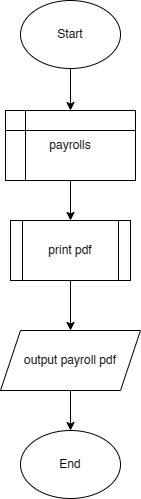

The diagram above was exported from draw.io. Its source (the exported page's mxGraphModel, read from the mxfile embedded in the PNG):
<mxGraphModel dx="1042" dy="1670" grid="1" gridSize="10" guides="1" tooltips="1" connect="1" arrows="1" fold="1" page="1" pageScale="1" pageWidth="827" pageHeight="1169" math="0" shadow="0">
  <root>
    <mxCell id="WIyWlLk6GJQsqaUBKTNV-0" />
    <mxCell id="WIyWlLk6GJQsqaUBKTNV-1" parent="WIyWlLk6GJQsqaUBKTNV-0" />
    <mxCell id="vEwM9BmDuZXC-GVIKNN0-14" value="" style="edgeStyle=orthogonalEdgeStyle;rounded=0;orthogonalLoop=1;jettySize=auto;html=1;" edge="1" parent="WIyWlLk6GJQsqaUBKTNV-1" source="Ktjt_PHk6X_gGd5CN4Ve-0" target="vEwM9BmDuZXC-GVIKNN0-13">
      <mxGeometry relative="1" as="geometry" />
    </mxCell>
    <mxCell id="Ktjt_PHk6X_gGd5CN4Ve-0" value="Start" style="ellipse;whiteSpace=wrap;html=1;" parent="WIyWlLk6GJQsqaUBKTNV-1" vertex="1">
      <mxGeometry x="170" y="-30" width="100" height="68" as="geometry" />
    </mxCell>
    <mxCell id="Ktjt_PHk6X_gGd5CN4Ve-18" value="End" style="ellipse;whiteSpace=wrap;html=1;" parent="WIyWlLk6GJQsqaUBKTNV-1" vertex="1">
      <mxGeometry x="170" y="400" width="100" height="68" as="geometry" />
    </mxCell>
    <mxCell id="vEwM9BmDuZXC-GVIKNN0-17" value="" style="edgeStyle=orthogonalEdgeStyle;rounded=0;orthogonalLoop=1;jettySize=auto;html=1;" edge="1" parent="WIyWlLk6GJQsqaUBKTNV-1" source="vEwM9BmDuZXC-GVIKNN0-5" target="vEwM9BmDuZXC-GVIKNN0-16">
      <mxGeometry relative="1" as="geometry" />
    </mxCell>
    <mxCell id="vEwM9BmDuZXC-GVIKNN0-5" value="print pdf" style="shape=process;whiteSpace=wrap;html=1;backgroundOutline=1;" vertex="1" parent="WIyWlLk6GJQsqaUBKTNV-1">
      <mxGeometry x="160" y="190" width="120" height="60" as="geometry" />
    </mxCell>
    <mxCell id="vEwM9BmDuZXC-GVIKNN0-15" value="" style="edgeStyle=orthogonalEdgeStyle;rounded=0;orthogonalLoop=1;jettySize=auto;html=1;" edge="1" parent="WIyWlLk6GJQsqaUBKTNV-1" source="vEwM9BmDuZXC-GVIKNN0-13" target="vEwM9BmDuZXC-GVIKNN0-5">
      <mxGeometry relative="1" as="geometry" />
    </mxCell>
    <mxCell id="vEwM9BmDuZXC-GVIKNN0-13" value="payrolls" style="shape=internalStorage;whiteSpace=wrap;html=1;backgroundOutline=1;" vertex="1" parent="WIyWlLk6GJQsqaUBKTNV-1">
      <mxGeometry x="155" y="80" width="130" height="70" as="geometry" />
    </mxCell>
    <mxCell id="vEwM9BmDuZXC-GVIKNN0-18" value="" style="edgeStyle=orthogonalEdgeStyle;rounded=0;orthogonalLoop=1;jettySize=auto;html=1;" edge="1" parent="WIyWlLk6GJQsqaUBKTNV-1" source="vEwM9BmDuZXC-GVIKNN0-16" target="Ktjt_PHk6X_gGd5CN4Ve-18">
      <mxGeometry relative="1" as="geometry" />
    </mxCell>
    <mxCell id="vEwM9BmDuZXC-GVIKNN0-16" value="output payroll pdf" style="shape=parallelogram;perimeter=parallelogramPerimeter;whiteSpace=wrap;html=1;fixedSize=1;" vertex="1" parent="WIyWlLk6GJQsqaUBKTNV-1">
      <mxGeometry x="150" y="300" width="140" height="60" as="geometry" />
    </mxCell>
  </root>
</mxGraphModel>